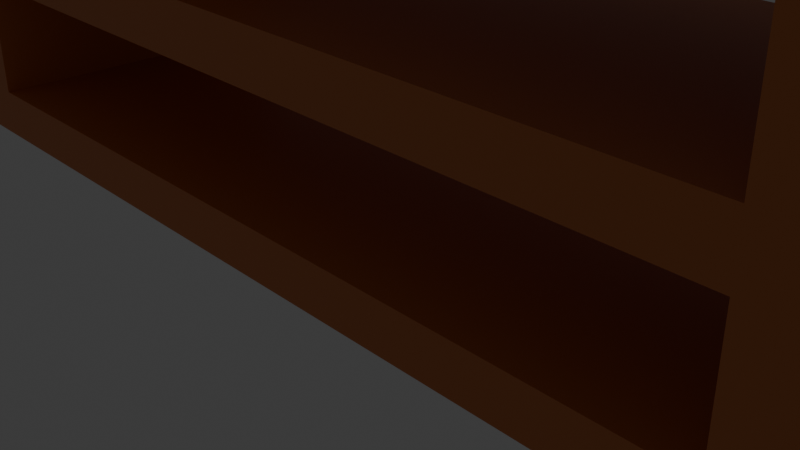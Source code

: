 # Source: ShelfColored.blend  (saved by Blender 4.3.34; exported with 4.5.12 LTS)
import bpy
from mathutils import Matrix  # noqa: F401  (used for matrix-valued properties, if any)

bpy.ops.wm.read_factory_settings(use_empty=True)
scene = bpy.context.scene
scene.name = 'Scene'

# ---- collections
col_collection = bpy.data.collections.new('Collection'); scene.collection.children.link(col_collection)

# ---- materials (node trees are filled in below, after node groups)
mat_material_001 = bpy.data.materials.new('Material.001')

# ---- material node trees
mat_material_001.use_nodes = True; mat_material_001.node_tree.nodes.clear()
_N = mat_material_001.node_tree.nodes; _L = mat_material_001.node_tree.links
n0 = _N.new('ShaderNodeBsdfPrincipled'); n0.name = 'Principled BSDF'; n0.location = (10, 300)
n0.inputs[0].default_value = (0.6532, 0.1957, 0.05338, 1.0)
n1 = _N.new('ShaderNodeOutputMaterial'); n1.name = 'Material Output'; n1.location = (300, 300)
_L.new(n0.outputs[0], n1.inputs[0])
n1.is_active_output = True

# ---- world
world_world = bpy.data.worlds.new('World'); scene.world = world_world
world_world.use_nodes = True; world_world.node_tree.nodes.clear()
_N = world_world.node_tree.nodes; _L = world_world.node_tree.links
n0 = _N.new('ShaderNodeOutputWorld'); n0.name = 'World Output'; n0.location = (300, 300)
n1 = _N.new('ShaderNodeBackground'); n1.name = 'Background'; n1.location = (10, 300)
n1.inputs[0].default_value = (0.05088, 0.05088, 0.05088, 1.0)
_L.new(n1.outputs[0], n0.inputs[0])
n0.is_active_output = True
world_world.color = (0.05088, 0.05088, 0.05088)
world_world.sun_shadow_jitter_overblur = 0.0

# ---- cameras
cam_camera = bpy.data.cameras.new('Camera')
cam_camera.clip_end = 100.0
cam_camera.ortho_scale = 7.314

# ---- lights
light_light = bpy.data.lights.new('Light', 'POINT')
light_light.energy = 1000.0
light_light.shadow_soft_size = 0.1

# ---- meshes
me_cube_002 = bpy.data.meshes.new('Cube.002')
me_cube_002.from_pydata([(-1.0, -1.0, -1.0), (-1.0, -1.0, 1.0), (-1.0, 1.0, -1.0), (-1.0, 1.0, 1.0), (1.0, -1.0, -1.0), (1.0, -1.0, 1.0), (1.0, 1.0, -1.0), (1.0, 1.0, 1.0), (-1.0, -0.8718, -1.0), (-1.0, -0.8718, 1.0), (1.0, -0.8718, -1.0), (1.0, -0.8718, 1.0), (-1.0, 0.8746, 1.0), (1.0, 0.8746, -1.0), (-1.0, 0.8746, -1.0), (1.0, 0.8746, 1.0), (-1.0, -1.0, 0.7426), (-1.0, 1.0, 0.7426), (1.0, 1.0, 0.7426), (1.0, -1.0, 0.7426), (1.0, -0.8718, 0.7426), (-1.0, -0.8718, 0.7426), (1.0, 0.8746, 0.7426), (-1.0, 0.8746, 0.7426), (-1.0, 1.0, -0.7587), (1.0, 1.0, -0.7587), (1.0, -1.0, -0.7587), (1.0, -0.8718, -0.7587), (-1.0, -0.8718, -0.7587), (1.0, 0.8746, -0.7587), (-1.0, 0.8746, -0.7587), (-1.0, -1.0, -0.7587), (-1.0, -1.0, 0.1037), (-1.0, 1.0, 0.1037), (1.0, 1.0, 0.1037), (1.0, -1.0, 0.1037), (1.0, -0.8718, 0.1037), (-1.0, -0.8718, 0.1037), (1.0, 0.8746, 0.1037), (-1.0, 0.8746, 0.1037), (-1.0, 1.0, -0.1607), (1.0, 1.0, -0.1607), (1.0, -1.0, -0.1607), (1.0, -0.8718, -0.1607), (-1.0, -0.8718, -0.1607), (1.0, 0.8746, -0.1607), (-1.0, 0.8746, -0.1607), (-1.0, -1.0, -0.1607)], [], [(23, 12, 3, 17), (17, 3, 7, 18), (20, 11, 5, 19), (19, 5, 1, 16), (8, 10, 4, 0), (11, 9, 1, 5), (15, 12, 9, 11), (14, 13, 10, 8), (22, 15, 11, 20), (16, 1, 9, 21), (18, 7, 15, 22), (2, 6, 13, 14), (7, 3, 12, 15), (21, 9, 12, 23), (22, 20, 21, 23), (34, 18, 22, 38), (32, 16, 21, 37), (38, 22, 23, 39), (35, 19, 16, 32), (36, 20, 19, 35), (33, 17, 18, 34), (39, 23, 17, 33), (14, 30, 24, 2), (2, 24, 25, 6), (10, 27, 26, 4), (4, 26, 31, 0), (13, 29, 27, 10), (0, 31, 28, 8), (6, 25, 29, 13), (8, 28, 30, 14), (46, 39, 33, 40), (40, 33, 34, 41), (43, 36, 35, 42), (42, 35, 32, 47), (45, 38, 36, 43), (47, 32, 37, 44), (41, 34, 38, 45), (44, 37, 39, 46), (36, 38, 39, 37), (25, 41, 45, 29), (31, 47, 44, 28), (20, 36, 37, 21), (26, 42, 47, 31), (27, 43, 42, 26), (24, 40, 41, 25), (30, 46, 40, 24), (44, 46, 45, 43), (46, 30, 29, 45), (30, 28, 27, 29), (28, 44, 43, 27)])
_uv = me_cube_002.uv_layers.new(name='UVMap')
_uv.uv.foreach_set('vector', [0.5928, 0.2343, 0.625, 0.2343, 0.625, 0.25, 0.5928, 0.25, 0.5928, 0.25, 0.625, 0.25, 0.625, 0.5, 0.5928, 0.5, 0.5928, 0.734, 0.625, 0.734, 0.625, 0.75, 0.5928, 0.75, 0.5928, 0.75, 0.625, 0.75, 0.625, 1.0, 0.5928, 1.0, 0.125, 0.734, 0.375, 0.734, 0.375, 0.75, 0.125, 0.75, 0.625, 0.734, 0.875, 0.734, 0.875, 0.75, 0.625, 0.75, 0.625, 0.5157, 0.875, 0.5157, 0.875, 0.734, 0.625, 0.734, 0.125, 0.5157, 0.375, 0.5157, 0.375, 0.734, 0.125, 0.734, 0.5928, 0.5157, 0.625, 0.5157, 0.625, 0.734, 0.5928, 0.734, 0.5928, 0.0, 0.625, 0.0, 0.625, 0.01603, 0.5928, 0.01603, 0.5928, 0.5, 0.625, 0.5, 0.625, 0.5157, 0.5928, 0.5157, 0.125, 0.5, 0.375, 0.5, 0.375, 0.5157, 0.125, 0.5157, 0.625, 0.5, 0.875, 0.5, 0.875, 0.5157, 0.625, 0.5157, 0.5928, 0.01603, 0.625, 0.01603, 0.625, 0.2343, 0.5928, 0.2343, 0.5928, 0.5157, 0.5928, 0.734, 0.5928, 0.01603, 0.5928, 0.2343, 0.513, 0.5, 0.5928, 0.5, 0.5928, 0.5157, 0.513, 0.5157, 0.513, 0.0, 0.5928, 0.0, 0.5928, 0.01603, 0.513, 0.01603, 0.513, 0.5157, 0.5928, 0.5157, 0.5928, 0.2343, 0.513, 0.2343, 0.513, 0.75, 0.5928, 0.75, 0.5928, 1.0, 0.513, 1.0, 0.513, 0.734, 0.5928, 0.734, 0.5928, 0.75, 0.513, 0.75, 0.513, 0.25, 0.5928, 0.25, 0.5928, 0.5, 0.513, 0.5, 0.513, 0.2343, 0.5928, 0.2343, 0.5928, 0.25, 0.513, 0.25, 0.375, 0.2343, 0.4052, 0.2343, 0.4052, 0.25, 0.375, 0.25, 0.375, 0.25, 0.4052, 0.25, 0.4052, 0.5, 0.375, 0.5, 0.375, 0.734, 0.4052, 0.734, 0.4052, 0.75, 0.375, 0.75, 0.375, 0.75, 0.4052, 0.75, 0.4052, 1.0, 0.375, 1.0, 0.375, 0.5157, 0.4052, 0.5157, 0.4052, 0.734, 0.375, 0.734, 0.375, 0.0, 0.4052, 0.0, 0.4052, 0.01603, 0.375, 0.01603, 0.375, 0.5, 0.4052, 0.5, 0.4052, 0.5157, 0.375, 0.5157, 0.375, 0.01603, 0.4052, 0.01603, 0.4052, 0.2343, 0.375, 0.2343, 0.4799, 0.2343, 0.513, 0.2343, 0.513, 0.25, 0.4799, 0.25, 0.4799, 0.25, 0.513, 0.25, 0.513, 0.5, 0.4799, 0.5, 0.4799, 0.734, 0.513, 0.734, 0.513, 0.75, 0.4799, 0.75, 0.4799, 0.75, 0.513, 0.75, 0.513, 1.0, 0.4799, 1.0, 0.4799, 0.5157, 0.513, 0.5157, 0.513, 0.734, 0.4799, 0.734, 0.4799, 0.0, 0.513, 0.0, 0.513, 0.01603, 0.4799, 0.01603, 0.4799, 0.5, 0.513, 0.5, 0.513, 0.5157, 0.4799, 0.5157, 0.4799, 0.01603, 0.513, 0.01603, 0.513, 0.2343, 0.4799, 0.2343, 0.513, 0.734, 0.513, 0.5157, 0.513, 0.2343, 0.513, 0.01603, 0.4052, 0.5, 0.4799, 0.5, 0.4799, 0.5157, 0.4052, 0.5157, 0.4052, 0.0, 0.4799, 0.0, 0.4799, 0.01603, 0.4052, 0.01603, 0.5928, 0.734, 0.513, 0.734, 0.513, 0.01603, 0.5928, 0.01603, 0.4052, 0.75, 0.4799, 0.75, 0.4799, 1.0, 0.4052, 1.0, 0.4052, 0.734, 0.4799, 0.734, 0.4799, 0.75, 0.4052, 0.75, 0.4052, 0.25, 0.4799, 0.25, 0.4799, 0.5, 0.4052, 0.5, 0.4052, 0.2343, 0.4799, 0.2343, 0.4799, 0.25, 0.4052, 0.25, 0.4799, 0.01603, 0.4799, 0.2343, 0.4799, 0.5157, 0.4799, 0.734, 0.4799, 0.2343, 0.4052, 0.2343, 0.4052, 0.5157, 0.4799, 0.5157, 0.4052, 0.2343, 0.4052, 0.01603, 0.4052, 0.734, 0.4052, 0.5157, 0.4052, 0.01603, 0.4799, 0.01603, 0.4799, 0.734, 0.4052, 0.734])
me_cube_002.materials.append(mat_material_001)
me_cube_002.update()

# ---- objects
ob_light = bpy.data.objects.new('Light', light_light)
ob_camera = bpy.data.objects.new('Camera', cam_camera)
ob_shelf_001 = bpy.data.objects.new('Shelf.001', me_cube_002)

# ---- transforms, parenting, visibility, modifiers, constraints
ob_light.location = (4.076, 1.005, 5.904)
ob_light.rotation_euler = (0.6503, 0.05522, 1.866)
ob_light.lock_rotations_4d = False
ob_light.empty_display_type = 'ARROWS'
ob_light.color = (0.0, 0.0, 0.0, 0.0)
ob_light.lineart.crease_threshold = 0.0
ob_camera.location = (7.359, -6.926, 4.958)
ob_camera.rotation_euler = (1.109, 0.0, 0.8149)
ob_camera.lock_rotations_4d = False
ob_camera.empty_display_type = 'ARROWS'
ob_camera.color = (0.0, 0.0, 0.0, 0.0)
ob_camera.display_type = 'WIRE'
ob_camera.lineart.crease_threshold = 0.0
ob_shelf_001.location = (0.01392, -0.002356, 2.201)
ob_shelf_001.rotation_euler = (0.0, -0.0, 1.557)
ob_shelf_001.scale = (1.859, 5.435, 2.173)

# ---- collection membership
col_collection.objects.link(ob_light)
col_collection.objects.link(ob_camera)
col_collection.objects.link(ob_shelf_001)

# ---- scene / render settings (as saved in the file)
scene.camera = ob_camera
scene.frame_start = 1; scene.frame_end = 250; scene.frame_set(1)
scene.render.engine = 'BLENDER_EEVEE_NEXT'
bpy.context.view_layer.update()
